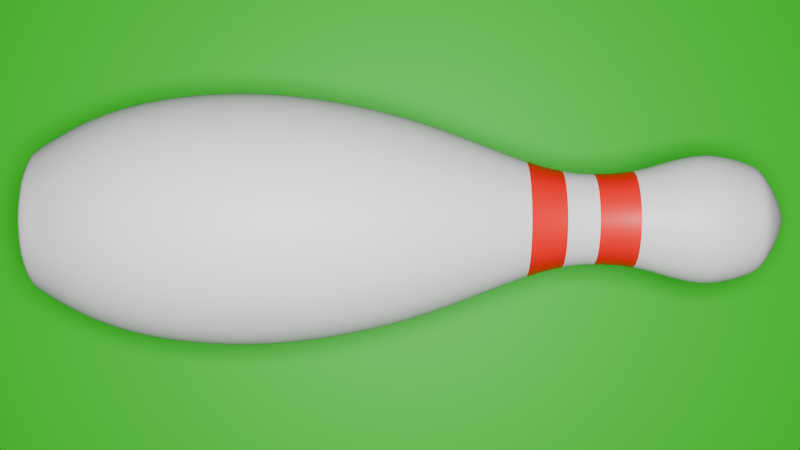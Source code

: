 # Source: bolwing_pin.blend  (saved by Blender 4.0.36; exported with 4.5.12 LTS)
import bpy
from mathutils import Matrix  # noqa: F401  (used for matrix-valued properties, if any)

bpy.ops.wm.read_factory_settings(use_empty=True)
scene = bpy.context.scene
scene.name = 'Scene'

# ---- collections
col_collection = bpy.data.collections.new('Collection'); scene.collection.children.link(col_collection)

# ---- materials (node trees are filled in below, after node groups)
mat_material_001 = bpy.data.materials.new('Material.001')
mat_material_001.use_transparent_shadow = False
mat_material_002 = bpy.data.materials.new('Material.002')
mat_material_002.use_transparent_shadow = False
mat_material_003 = bpy.data.materials.new('Material.003')
mat_material_003.use_transparent_shadow = False
mat_black = bpy.data.materials.new('Black')
mat_black.use_transparent_shadow = False
mat_white = bpy.data.materials.new('White')
mat_white.use_transparent_shadow = False
mat_red = bpy.data.materials.new('Red')
mat_red.use_transparent_shadow = False
mat_green = bpy.data.materials.new('Green')
mat_green.use_transparent_shadow = False
mat_blue = bpy.data.materials.new('Blue')
mat_blue.use_transparent_shadow = False
mat_grey = bpy.data.materials.new('Grey')
mat_grey.use_transparent_shadow = False

# ---- material node trees
mat_material_001.use_nodes = True; mat_material_001.node_tree.nodes.clear()
_N = mat_material_001.node_tree.nodes; _L = mat_material_001.node_tree.links
n0 = _N.new('ShaderNodeBsdfPrincipled'); n0.name = 'Principled BSDF'; n0.location = (10, 300)
n0.inputs[0].default_value = (0.8055, 0.8055, 0.8055, 1.0)
n0.inputs[3].default_value = 1.45
n1 = _N.new('ShaderNodeOutputMaterial'); n1.name = 'Material Output'; n1.location = (300, 300)
_L.new(n0.outputs[0], n1.inputs[0])
n1.is_active_output = True
mat_material_002.use_nodes = True; mat_material_002.node_tree.nodes.clear()
_N = mat_material_002.node_tree.nodes; _L = mat_material_002.node_tree.links
n0 = _N.new('ShaderNodeBsdfPrincipled'); n0.name = 'Principled BSDF'; n0.location = (10, 300)
n0.inputs[0].default_value = (0.8006, 0.0, 0.0, 1.0)
n0.inputs[3].default_value = 1.45
n1 = _N.new('ShaderNodeOutputMaterial'); n1.name = 'Material Output'; n1.location = (300, 300)
_L.new(n0.outputs[0], n1.inputs[0])
n1.is_active_output = True
mat_material_003.use_nodes = True; mat_material_003.node_tree.nodes.clear()
_N = mat_material_003.node_tree.nodes; _L = mat_material_003.node_tree.links
n0 = _N.new('ShaderNodeBsdfPrincipled'); n0.name = 'Principled BSDF'; n0.location = (10, 300)
n0.inputs[0].default_value = (0.0, 0.8007, 0.003201, 1.0)
n0.inputs[3].default_value = 1.45
n1 = _N.new('ShaderNodeOutputMaterial'); n1.name = 'Material Output'; n1.location = (300, 300)
_L.new(n0.outputs[0], n1.inputs[0])
n1.is_active_output = True

# ---- world
world_world = bpy.data.worlds.new('World'); scene.world = world_world
world_world.use_nodes = True; world_world.node_tree.nodes.clear()
_N = world_world.node_tree.nodes; _L = world_world.node_tree.links
n0 = _N.new('ShaderNodeOutputWorld'); n0.name = 'World Output'; n0.location = (300, 300)
n1 = _N.new('ShaderNodeBackground'); n1.name = 'Background'; n1.location = (10, 300)
n1.inputs[0].default_value = (0.05088, 0.05088, 0.05088, 1.0)
_L.new(n1.outputs[0], n0.inputs[0])
n0.is_active_output = True
world_world.color = (0.05088, 0.05088, 0.05088)
world_world.use_sun_shadow = False
world_world.sun_shadow_jitter_overblur = 0.0

# ---- cameras
cam_camera_001 = bpy.data.cameras.new('Camera.001')

# ---- lights
light_area = bpy.data.lights.new('Area', 'AREA')
light_area.transmission_factor = 0.0
light_area.energy = 1151.0
light_area.shadow_maximum_resolution = 0.006
light_area.use_absolute_resolution = True
light_area.size = 1.0
light_area.size_y = 1.0

# ---- meshes
me_cylinder = bpy.data.meshes.new('Cylinder')
me_cylinder.from_pydata([(1.022e-08, 0.5509, -1.0), (2.517e-08, 0.02429, 1.0), (0.2755, 0.4771, -1.0), (0.01215, 0.02104, 1.0), (0.4771, 0.2755, -1.0), (0.02104, 0.01215, 1.0), (0.5509, 2.062e-09, -1.0), (0.02429, 1.125e-08, 1.0), (0.4771, -0.2755, -1.0), (0.02104, -0.01215, 1.0), (0.2755, -0.4771, -1.0), (0.01215, -0.02104, 1.0), (1.022e-08, -0.5509, -1.0), (2.517e-08, -0.02429, 1.0), (-0.2755, -0.4771, -1.0), (-0.01215, -0.02104, 1.0), (-0.4771, -0.2755, -1.0), (-0.02104, -0.01215, 1.0), (-0.5509, 2.062e-09, -1.0), (-0.02429, 1.125e-08, 1.0), (-0.4771, 0.2755, -1.0), (-0.02104, 0.01215, 1.0), (-0.2755, 0.4771, -1.0), (-0.01215, 0.02104, 1.0), (-1.086e-10, 1.004, -0.6), (9.285e-10, 0.964, -0.2), (1.027e-08, 0.6018, 0.2), (1.606e-08, 0.3773, 0.6), (0.1887, 0.3268, 0.6), (0.3009, 0.5212, 0.2), (0.482, 0.8349, -0.2), (0.5021, 0.8697, -0.6), (0.3268, 0.1887, 0.6), (0.5212, 0.3009, 0.2), (0.8349, 0.482, -0.2), (0.8697, 0.5021, -0.6), (0.3773, 7.176e-09, 0.6), (0.6018, 4.589e-09, 0.2), (0.964, 4.148e-10, -0.2), (1.004, -4.853e-11, -0.6), (0.3268, -0.1887, 0.6), (0.5212, -0.3009, 0.2), (0.8349, -0.482, -0.2), (0.8697, -0.5021, -0.6), (0.1887, -0.3268, 0.6), (0.3009, -0.5212, 0.2), (0.482, -0.8349, -0.2), (0.5021, -0.8697, -0.6), (1.606e-08, -0.3773, 0.6), (1.027e-08, -0.6018, 0.2), (9.285e-10, -0.964, -0.2), (-1.086e-10, -1.004, -0.6), (-0.1887, -0.3268, 0.6), (-0.3009, -0.5212, 0.2), (-0.482, -0.8349, -0.2), (-0.5021, -0.8697, -0.6), (-0.3268, -0.1887, 0.6), (-0.5212, -0.3009, 0.2), (-0.8349, -0.482, -0.2), (-0.8697, -0.5021, -0.6), (-0.3773, 7.176e-09, 0.6), (-0.6018, 4.589e-09, 0.2), (-0.964, 4.148e-10, -0.2), (-1.004, -4.853e-11, -0.6), (-0.3268, 0.1887, 0.6), (-0.5212, 0.3009, 0.2), (-0.8349, 0.482, -0.2), (-0.8697, 0.5021, -0.6), (-0.1887, 0.3268, 0.6), (-0.3009, 0.5212, 0.2), (-0.482, 0.8349, -0.2), (-0.5021, 0.8697, -0.6), (1.384e-08, 0.4615, 0.3143), (0.2307, 0.3996, 0.3143), (0.3996, 0.2307, 0.3143), (0.4615, 6.533e-09, 0.3143), (0.3996, -0.2307, 0.3143), (0.2307, -0.3996, 0.3143), (1.384e-08, -0.4615, 0.3143), (-0.2307, -0.3996, 0.3143), (-0.3996, -0.2307, 0.3143), (-0.4615, 6.533e-09, 0.3143), (-0.3996, 0.2307, 0.3143), (-0.2307, 0.3996, 0.3143), (4.355e-09, 0.8312, 3.019e-08), (0.4156, 0.7198, 3.019e-08), (0.7198, 0.4156, 3.019e-08), (0.8312, 1.946e-09, 3.019e-08), (0.7198, -0.4156, 3.019e-08), (0.4156, -0.7198, 3.019e-08), (4.355e-09, -0.8312, 3.019e-08), (-0.4156, -0.7198, 3.019e-08), (-0.7198, -0.4156, 3.019e-08), (-0.8312, 1.946e-09, 3.019e-08), (-0.7198, 0.4156, 3.019e-08), (-0.4156, 0.7198, 3.019e-08), (1.339e-08, 0.481, 0.7), (1.166e-08, 0.5479, 0.8), (1.393e-08, 0.4602, 0.9), (0.2301, 0.3986, 0.9), (0.2739, 0.4745, 0.8), (0.2405, 0.4165, 0.7), (0.3986, 0.2301, 0.9), (0.4745, 0.2739, 0.8), (0.4165, 0.2405, 0.7), (0.4602, 6.221e-09, 0.9), (0.5479, 5.211e-09, 0.8), (0.481, 5.982e-09, 0.7), (0.3986, -0.2301, 0.9), (0.4745, -0.2739, 0.8), (0.4165, -0.2405, 0.7), (0.2301, -0.3986, 0.9), (0.2739, -0.4745, 0.8), (0.2405, -0.4165, 0.7), (1.393e-08, -0.4602, 0.9), (1.166e-08, -0.5479, 0.8), (1.339e-08, -0.481, 0.7), (-0.2301, -0.3986, 0.9), (-0.2739, -0.4745, 0.8), (-0.2405, -0.4165, 0.7), (-0.3986, -0.2301, 0.9), (-0.4745, -0.2739, 0.8), (-0.4165, -0.2405, 0.7), (-0.4602, 6.221e-09, 0.9), (-0.5479, 5.211e-09, 0.8), (-0.481, 5.982e-09, 0.7), (-0.3986, 0.2301, 0.9), (-0.4745, 0.2739, 0.8), (-0.4165, 0.2405, 0.7), (-0.2301, 0.3986, 0.9), (-0.2739, 0.4745, 0.8), (-0.2405, 0.4165, 0.7), (0.4668, 0.8085, -0.7333), (0.398, 0.6893, -0.8667), (0.8085, 0.4668, -0.7333), (0.6893, 0.398, -0.8667), (0.9335, -4.177e-10, -0.7333), (0.796, -9.808e-10, -0.8667), (0.8085, -0.4668, -0.7333), (0.6893, -0.398, -0.8667), (0.4668, -0.8085, -0.7333), (0.398, -0.6893, -0.8667), (1.938e-09, -0.9335, -0.7333), (3.31e-09, -0.796, -0.8667), (-0.4668, -0.8085, -0.7333), (-0.398, -0.6893, -0.8667), (-0.8085, -0.4668, -0.7333), (-0.6893, -0.398, -0.8667), (-0.9335, -4.177e-10, -0.7333), (-0.796, -9.808e-10, -0.8667), (-0.8085, 0.4668, -0.7333), (-0.6893, 0.398, -0.8667), (-0.4668, 0.8085, -0.7333), (-0.398, 0.6893, -0.8667), (3.31e-09, 0.796, -0.8667), (1.938e-09, 0.9335, -0.7333), (4.315e-10, 1.036, -0.4), (0.5179, 0.897, -0.4), (0.897, 0.5179, -0.4), (1.036, -7.138e-10, -0.4), (0.897, -0.5179, -0.4), (0.5179, -0.897, -0.4), (4.315e-10, -1.036, -0.4), (-0.5179, -0.897, -0.4), (-0.897, -0.5179, -0.4), (-1.036, -7.138e-10, -0.4), (-0.897, 0.5179, -0.4), (-0.5179, 0.897, -0.4), (1.584e-08, 0.3854, 0.4108), (1.641e-08, 0.364, 0.4853), (0.182, 0.3153, 0.4853), (0.1927, 0.3337, 0.4108), (0.3153, 0.182, 0.4853), (0.3337, 0.1927, 0.4108), (0.364, 7.33e-09, 0.4853), (0.3854, 7.167e-09, 0.4108), (0.3153, -0.182, 0.4853), (0.3337, -0.1927, 0.4108), (0.182, -0.3153, 0.4853), (0.1927, -0.3337, 0.4108), (1.641e-08, -0.364, 0.4853), (1.584e-08, -0.3854, 0.4108), (-0.182, -0.3153, 0.4853), (-0.1927, -0.3337, 0.4108), (-0.3153, -0.182, 0.4853), (-0.3337, -0.1927, 0.4108), (-0.364, 7.33e-09, 0.4853), (-0.3854, 7.167e-09, 0.4108), (-0.3153, 0.182, 0.4853), (-0.3337, 0.1927, 0.4108), (-0.182, 0.3153, 0.4853), (-0.1927, 0.3337, 0.4108), (1.266e-08, 0.4232, 0.9276), (1.77e-08, 0.2279, 0.9724), (0.114, 0.1974, 0.9724), (0.2116, 0.3665, 0.9276), (0.1974, 0.114, 0.9724), (0.3665, 0.2116, 0.9276), (0.2279, 1.088e-08, 0.9724), (0.4232, 8.63e-09, 0.9276), (0.1974, -0.114, 0.9724), (0.3665, -0.2116, 0.9276), (0.114, -0.1974, 0.9724), (0.2116, -0.3665, 0.9276), (1.77e-08, -0.2279, 0.9724), (1.266e-08, -0.4232, 0.9276), (-0.114, -0.1974, 0.9724), (-0.2116, -0.3665, 0.9276), (-0.1974, -0.114, 0.9724), (-0.3665, -0.2116, 0.9276), (-0.2279, 1.088e-08, 0.9724), (-0.4232, 8.63e-09, 0.9276), (-0.1974, 0.114, 0.9724), (-0.3665, 0.2116, 0.9276), (-0.114, 0.1974, 0.9724), (-0.2116, 0.3665, 0.9276), (0.2837, 0.4914, -0.991), (0.4914, 0.2837, -0.991), (0.5675, 1.857e-09, -0.991), (0.4914, -0.2837, -0.991), (0.2837, -0.4914, -0.991), (9.757e-09, -0.5675, -0.991), (-0.2837, -0.4914, -0.991), (-0.4914, -0.2837, -0.991), (-0.5675, 1.857e-09, -0.991), (-0.4914, 0.2837, -0.991), (-0.2837, 0.4914, -0.991), (9.757e-09, 0.5675, -0.991)], [], [(193, 1, 3, 194), (194, 3, 5, 196), (196, 5, 7, 198), (198, 7, 9, 200), (200, 9, 11, 202), (202, 11, 13, 204), (204, 13, 15, 206), (206, 15, 17, 208), (208, 17, 19, 210), (210, 19, 21, 212), (3, 1, 23, 21, 19, 17, 15, 13, 11, 9, 7, 5), (212, 21, 23, 214), (214, 23, 1, 193), (0, 2, 4, 6, 8, 10, 12, 14, 16, 18, 20, 22), (152, 71, 24, 155), (167, 70, 25, 156), (95, 69, 26, 84), (170, 28, 32, 172), (150, 67, 71, 152), (166, 66, 70, 167), (94, 65, 69, 95), (82, 189, 191, 83), (148, 63, 67, 150), (165, 62, 66, 166), (93, 61, 65, 94), (81, 187, 189, 82), (146, 59, 63, 148), (164, 58, 62, 165), (92, 57, 61, 93), (80, 185, 187, 81), (144, 55, 59, 146), (163, 54, 58, 164), (91, 53, 57, 92), (79, 183, 185, 80), (142, 51, 55, 144), (162, 50, 54, 163), (90, 49, 53, 91), (78, 181, 183, 79), (140, 47, 51, 142), (161, 46, 50, 162), (89, 45, 49, 90), (77, 179, 181, 78), (138, 43, 47, 140), (160, 42, 46, 161), (88, 41, 45, 89), (76, 177, 179, 77), (136, 39, 43, 138), (159, 38, 42, 160), (87, 37, 41, 88), (75, 175, 177, 76), (134, 35, 39, 136), (158, 34, 38, 159), (86, 33, 37, 87), (74, 173, 175, 75), (132, 31, 35, 134), (157, 30, 34, 158), (85, 29, 33, 86), (73, 171, 173, 74), (155, 24, 31, 132), (156, 25, 30, 157), (84, 26, 29, 85), (83, 191, 168, 72), (26, 72, 73, 29), (190, 68, 27, 169), (29, 73, 74, 33), (172, 32, 36, 174), (33, 74, 75, 37), (174, 36, 40, 176), (37, 75, 76, 41), (176, 40, 44, 178), (41, 76, 77, 45), (178, 44, 48, 180), (45, 77, 78, 49), (180, 48, 52, 182), (49, 78, 79, 53), (182, 52, 56, 184), (53, 79, 80, 57), (184, 56, 60, 186), (57, 80, 81, 61), (186, 60, 64, 188), (61, 81, 82, 65), (188, 64, 68, 190), (65, 82, 83, 69), (69, 83, 72, 26), (72, 168, 171, 73), (25, 84, 85, 30), (30, 85, 86, 34), (34, 86, 87, 38), (38, 87, 88, 42), (42, 88, 89, 46), (46, 89, 90, 50), (50, 90, 91, 54), (54, 91, 92, 58), (58, 92, 93, 62), (62, 93, 94, 66), (66, 94, 95, 70), (70, 95, 84, 25), (68, 131, 96, 27), (131, 130, 97, 96), (130, 129, 98, 97), (64, 128, 131, 68), (128, 127, 130, 131), (127, 126, 129, 130), (60, 125, 128, 64), (125, 124, 127, 128), (124, 123, 126, 127), (56, 122, 125, 60), (122, 121, 124, 125), (121, 120, 123, 124), (52, 119, 122, 56), (119, 118, 121, 122), (118, 117, 120, 121), (48, 116, 119, 52), (116, 115, 118, 119), (115, 114, 117, 118), (44, 113, 116, 48), (113, 112, 115, 116), (112, 111, 114, 115), (40, 110, 113, 44), (110, 109, 112, 113), (109, 108, 111, 112), (36, 107, 110, 40), (107, 106, 109, 110), (106, 105, 108, 109), (32, 104, 107, 36), (104, 103, 106, 107), (103, 102, 105, 106), (28, 101, 104, 32), (101, 100, 103, 104), (100, 99, 102, 103), (27, 96, 101, 28), (96, 97, 100, 101), (97, 98, 99, 100), (227, 154, 133, 216), (154, 155, 132, 133), (216, 133, 135, 217), (133, 132, 134, 135), (217, 135, 137, 218), (135, 134, 136, 137), (218, 137, 139, 219), (137, 136, 138, 139), (219, 139, 141, 220), (139, 138, 140, 141), (220, 141, 143, 221), (141, 140, 142, 143), (221, 143, 145, 222), (143, 142, 144, 145), (222, 145, 147, 223), (145, 144, 146, 147), (223, 147, 149, 224), (147, 146, 148, 149), (224, 149, 151, 225), (149, 148, 150, 151), (225, 151, 153, 226), (151, 150, 152, 153), (226, 153, 154, 227), (153, 152, 155, 154), (24, 156, 157, 31), (31, 157, 158, 35), (35, 158, 159, 39), (39, 159, 160, 43), (43, 160, 161, 47), (47, 161, 162, 51), (51, 162, 163, 55), (55, 163, 164, 59), (59, 164, 165, 63), (63, 165, 166, 67), (67, 166, 167, 71), (71, 167, 156, 24), (169, 170, 171, 168), (170, 172, 173, 171), (172, 174, 175, 173), (174, 176, 177, 175), (176, 178, 179, 177), (178, 180, 181, 179), (180, 182, 183, 181), (182, 184, 185, 183), (184, 186, 187, 185), (186, 188, 189, 187), (188, 190, 191, 189), (190, 169, 168, 191), (169, 27, 28, 170), (129, 215, 192, 98), (215, 214, 193, 192), (126, 213, 215, 129), (213, 212, 214, 215), (123, 211, 213, 126), (211, 210, 212, 213), (120, 209, 211, 123), (209, 208, 210, 211), (117, 207, 209, 120), (207, 206, 208, 209), (114, 205, 207, 117), (205, 204, 206, 207), (111, 203, 205, 114), (203, 202, 204, 205), (108, 201, 203, 111), (201, 200, 202, 203), (105, 199, 201, 108), (199, 198, 200, 201), (102, 197, 199, 105), (197, 196, 198, 199), (99, 195, 197, 102), (195, 194, 196, 197), (98, 192, 195, 99), (192, 193, 194, 195), (22, 226, 227, 0), (20, 225, 226, 22), (18, 224, 225, 20), (16, 223, 224, 18), (14, 222, 223, 16), (12, 221, 222, 14), (10, 220, 221, 12), (8, 219, 220, 10), (6, 218, 219, 8), (4, 217, 218, 6), (2, 216, 217, 4), (0, 227, 216, 2)])
me_cylinder.polygons.foreach_set('use_smooth', [True] * 218)
me_cylinder.polygons.foreach_set('material_index', [0, 0, 0, 0, 0, 0, 0, 0, 0, 0, 0, 0, 0, 0, 0, 0, 0, 1, 0, 0, 0, 1, 0, 0, 0, 1, 0, 0, 0, 1, 0, 0, 0, 1, 0, 0, 0, 1, 0, 0, 0, 1, 0, 0, 0, 1, 0, 0, 0, 1, 0, 0, 0, 1, 0, 0, 0, 1, 0, 0, 0, 1, 0, 1, 0, 1, 0, 1, 0, 1, 0, 1, 0, 1, 0, 1, 0, 1, 0, 1, 0, 1, 0, 0, 1, 0, 0, 0, 0, 0, 0, 0, 0, 0, 0, 0, 0, 0, 0, 0, 0, 0, 0, 0, 0, 0, 0, 0, 0, 0, 0, 0, 0, 0, 0, 0, 0, 0, 0, 0, 0, 0, 0, 0, 0, 0, 0, 0, 0, 0, 0, 0, 0, 0, 0, 0, 0, 0, 0, 0, 0, 0, 0, 0, 0, 0, 0, 0, 0, 0, 0, 0, 0, 0, 0, 0, 0, 0, 0, 0, 0, 0, 0, 0, 0, 0, 0, 0, 0, 0, 0, 0, 0, 0, 0, 0, 0, 0, 0, 0, 0, 1, 0, 0, 0, 0, 0, 0, 0, 0, 0, 0, 0, 0, 0, 0, 0, 0, 0, 0, 0, 0, 0, 0, 0, 0, 0, 0, 0, 0, 0, 0, 0, 0, 0, 0, 0, 0])
_uv = me_cylinder.uv_layers.new(name='UVMap')
_uv.uv.foreach_set('vector', [1.0, 0.9917, 1.0, 1.0, 0.9167, 1.0, 0.9167, 0.9917, 0.9167, 0.9917, 0.9167, 1.0, 0.8333, 1.0, 0.8333, 0.9917, 0.8333, 0.9917, 0.8333, 1.0, 0.75, 1.0, 0.75, 0.9917, 0.75, 0.9917, 0.75, 1.0, 0.6667, 1.0, 0.6667, 0.9917, 0.6667, 0.9917, 0.6667, 1.0, 0.5833, 1.0, 0.5833, 0.9917, 0.5833, 0.9917, 0.5833, 1.0, 0.5, 1.0, 0.5, 0.9917, 0.5, 0.9917, 0.5, 1.0, 0.4167, 1.0, 0.4167, 0.9917, 0.4167, 0.9917, 0.4167, 1.0, 0.3333, 1.0, 0.3333, 0.9917, 0.3333, 0.9917, 0.3333, 1.0, 0.25, 1.0, 0.25, 0.9917, 0.25, 0.9917, 0.25, 1.0, 0.1667, 1.0, 0.1667, 0.9917, 0.37, 0.4578, 0.25, 0.49, 0.13, 0.4578, 0.04215, 0.37, 0.01, 0.25, 0.04215, 0.13, 0.13, 0.04215, 0.25, 0.01, 0.37, 0.04215, 0.4578, 0.13, 0.49, 0.25, 0.4578, 0.37, 0.1667, 0.9917, 0.1667, 1.0, 0.08333, 1.0, 0.08333, 0.9917, 0.08333, 0.9917, 0.08333, 1.0, 7.451e-08, 1.0, 7.451e-08, 0.9917, 0.75, 0.49, 0.87, 0.4578, 0.9578, 0.37, 0.99, 0.25, 0.9578, 0.13, 0.87, 0.04215, 0.75, 0.01, 0.63, 0.04215, 0.5422, 0.13, 0.51, 0.25, 0.5422, 0.37, 0.63, 0.4578, 0.08333, 0.5667, 0.08333, 0.6, 7.451e-08, 0.6, 7.451e-08, 0.5667, 0.08333, 0.65, 0.08333, 0.7, 7.451e-08, 0.7, 7.451e-08, 0.65, 0.08333, 0.75, 0.08333, 0.8, 7.451e-08, 0.8, 7.451e-08, 0.75, 0.9167, 0.8755, 0.9167, 0.9, 0.8333, 0.9, 0.8333, 0.8755, 0.1667, 0.5667, 0.1667, 0.6, 0.08333, 0.6, 0.08333, 0.5667, 0.1667, 0.65, 0.1667, 0.7, 0.08333, 0.7, 0.08333, 0.65, 0.1667, 0.75, 0.1667, 0.8, 0.08333, 0.8, 0.08333, 0.75, 0.1667, 0.8333, 0.1667, 0.8581, 0.08333, 0.8581, 0.08333, 0.8333, 0.25, 0.5667, 0.25, 0.6, 0.1667, 0.6, 0.1667, 0.5667, 0.25, 0.65, 0.25, 0.7, 0.1667, 0.7, 0.1667, 0.65, 0.25, 0.75, 0.25, 0.8, 0.1667, 0.8, 0.1667, 0.75, 0.25, 0.8333, 0.25, 0.8581, 0.1667, 0.8581, 0.1667, 0.8333, 0.3333, 0.5667, 0.3333, 0.6, 0.25, 0.6, 0.25, 0.5667, 0.3333, 0.65, 0.3333, 0.7, 0.25, 0.7, 0.25, 0.65, 0.3333, 0.75, 0.3333, 0.8, 0.25, 0.8, 0.25, 0.75, 0.3333, 0.8333, 0.3333, 0.8581, 0.25, 0.8581, 0.25, 0.8333, 0.4167, 0.5667, 0.4167, 0.6, 0.3333, 0.6, 0.3333, 0.5667, 0.4167, 0.65, 0.4167, 0.7, 0.3333, 0.7, 0.3333, 0.65, 0.4167, 0.75, 0.4167, 0.8, 0.3333, 0.8, 0.3333, 0.75, 0.4167, 0.8333, 0.4167, 0.8581, 0.3333, 0.8581, 0.3333, 0.8333, 0.5, 0.5667, 0.5, 0.6, 0.4167, 0.6, 0.4167, 0.5667, 0.5, 0.65, 0.5, 0.7, 0.4167, 0.7, 0.4167, 0.65, 0.5, 0.75, 0.5, 0.8, 0.4167, 0.8, 0.4167, 0.75, 0.5, 0.8333, 0.5, 0.8581, 0.4167, 0.8581, 0.4167, 0.8333, 0.5833, 0.5667, 0.5833, 0.6, 0.5, 0.6, 0.5, 0.5667, 0.5833, 0.65, 0.5833, 0.7, 0.5, 0.7, 0.5, 0.65, 0.5833, 0.75, 0.5833, 0.8, 0.5, 0.8, 0.5, 0.75, 0.5833, 0.8333, 0.5833, 0.8581, 0.5, 0.8581, 0.5, 0.8333, 0.6667, 0.5667, 0.6667, 0.6, 0.5833, 0.6, 0.5833, 0.5667, 0.6667, 0.65, 0.6667, 0.7, 0.5833, 0.7, 0.5833, 0.65, 0.6667, 0.75, 0.6667, 0.8, 0.5833, 0.8, 0.5833, 0.75, 0.6667, 0.8333, 0.6667, 0.8581, 0.5833, 0.8581, 0.5833, 0.8333, 0.75, 0.5667, 0.75, 0.6, 0.6667, 0.6, 0.6667, 0.5667, 0.75, 0.65, 0.75, 0.7, 0.6667, 0.7, 0.6667, 0.65, 0.75, 0.75, 0.75, 0.8, 0.6667, 0.8, 0.6667, 0.75, 0.75, 0.8333, 0.75, 0.8581, 0.6667, 0.8581, 0.6667, 0.8333, 0.8333, 0.5667, 0.8333, 0.6, 0.75, 0.6, 0.75, 0.5667, 0.8333, 0.65, 0.8333, 0.7, 0.75, 0.7, 0.75, 0.65, 0.8333, 0.75, 0.8333, 0.8, 0.75, 0.8, 0.75, 0.75, 0.8333, 0.8333, 0.8333, 0.8581, 0.75, 0.8581, 0.75, 0.8333, 0.9167, 0.5667, 0.9167, 0.6, 0.8333, 0.6, 0.8333, 0.5667, 0.9167, 0.65, 0.9167, 0.7, 0.8333, 0.7, 0.8333, 0.65, 0.9167, 0.75, 0.9167, 0.8, 0.8333, 0.8, 0.8333, 0.75, 0.9167, 0.8333, 0.9167, 0.8581, 0.8333, 0.8581, 0.8333, 0.8333, 1.0, 0.5667, 1.0, 0.6, 0.9167, 0.6, 0.9167, 0.5667, 1.0, 0.65, 1.0, 0.7, 0.9167, 0.7, 0.9167, 0.65, 1.0, 0.75, 1.0, 0.8, 0.9167, 0.8, 0.9167, 0.75, 0.08333, 0.8333, 0.08333, 0.8581, 7.451e-08, 0.8581, 7.451e-08, 0.8333, 1.0, 0.8, 1.0, 0.8333, 0.9167, 0.8333, 0.9167, 0.8, 0.08333, 0.8755, 0.08333, 0.9, 7.451e-08, 0.9, 7.451e-08, 0.8755, 0.9167, 0.8, 0.9167, 0.8333, 0.8333, 0.8333, 0.8333, 0.8, 0.8333, 0.8755, 0.8333, 0.9, 0.75, 0.9, 0.75, 0.8755, 0.8333, 0.8, 0.8333, 0.8333, 0.75, 0.8333, 0.75, 0.8, 0.75, 0.8755, 0.75, 0.9, 0.6667, 0.9, 0.6667, 0.8755, 0.75, 0.8, 0.75, 0.8333, 0.6667, 0.8333, 0.6667, 0.8, 0.6667, 0.8755, 0.6667, 0.9, 0.5833, 0.9, 0.5833, 0.8755, 0.6667, 0.8, 0.6667, 0.8333, 0.5833, 0.8333, 0.5833, 0.8, 0.5833, 0.8755, 0.5833, 0.9, 0.5, 0.9, 0.5, 0.8755, 0.5833, 0.8, 0.5833, 0.8333, 0.5, 0.8333, 0.5, 0.8, 0.5, 0.8755, 0.5, 0.9, 0.4167, 0.9, 0.4167, 0.8755, 0.5, 0.8, 0.5, 0.8333, 0.4167, 0.8333, 0.4167, 0.8, 0.4167, 0.8755, 0.4167, 0.9, 0.3333, 0.9, 0.3333, 0.8755, 0.4167, 0.8, 0.4167, 0.8333, 0.3333, 0.8333, 0.3333, 0.8, 0.3333, 0.8755, 0.3333, 0.9, 0.25, 0.9, 0.25, 0.8755, 0.3333, 0.8, 0.3333, 0.8333, 0.25, 0.8333, 0.25, 0.8, 0.25, 0.8755, 0.25, 0.9, 0.1667, 0.9, 0.1667, 0.8755, 0.25, 0.8, 0.25, 0.8333, 0.1667, 0.8333, 0.1667, 0.8, 0.1667, 0.8755, 0.1667, 0.9, 0.08333, 0.9, 0.08333, 0.8755, 0.1667, 0.8, 0.1667, 0.8333, 0.08333, 0.8333, 0.08333, 0.8, 0.08333, 0.8, 0.08333, 0.8333, 7.451e-08, 0.8333, 7.451e-08, 0.8, 1.0, 0.8333, 1.0, 0.8581, 0.9167, 0.8581, 0.9167, 0.8333, 1.0, 0.7, 1.0, 0.75, 0.9167, 0.75, 0.9167, 0.7, 0.9167, 0.7, 0.9167, 0.75, 0.8333, 0.75, 0.8333, 0.7, 0.8333, 0.7, 0.8333, 0.75, 0.75, 0.75, 0.75, 0.7, 0.75, 0.7, 0.75, 0.75, 0.6667, 0.75, 0.6667, 0.7, 0.6667, 0.7, 0.6667, 0.75, 0.5833, 0.75, 0.5833, 0.7, 0.5833, 0.7, 0.5833, 0.75, 0.5, 0.75, 0.5, 0.7, 0.5, 0.7, 0.5, 0.75, 0.4167, 0.75, 0.4167, 0.7, 0.4167, 0.7, 0.4167, 0.75, 0.3333, 0.75, 0.3333, 0.7, 0.3333, 0.7, 0.3333, 0.75, 0.25, 0.75, 0.25, 0.7, 0.25, 0.7, 0.25, 0.75, 0.1667, 0.75, 0.1667, 0.7, 0.1667, 0.7, 0.1667, 0.75, 0.08333, 0.75, 0.08333, 0.7, 0.08333, 0.7, 0.08333, 0.75, 7.451e-08, 0.75, 7.451e-08, 0.7, 0.08333, 0.9, 0.08333, 0.925, 7.451e-08, 0.925, 7.451e-08, 0.9, 0.08333, 0.925, 0.08333, 0.95, 7.451e-08, 0.95, 7.451e-08, 0.925, 0.08333, 0.95, 0.08333, 0.975, 7.451e-08, 0.975, 7.451e-08, 0.95, 0.1667, 0.9, 0.1667, 0.925, 0.08333, 0.925, 0.08333, 0.9, 0.1667, 0.925, 0.1667, 0.95, 0.08333, 0.95, 0.08333, 0.925, 0.1667, 0.95, 0.1667, 0.975, 0.08333, 0.975, 0.08333, 0.95, 0.25, 0.9, 0.25, 0.925, 0.1667, 0.925, 0.1667, 0.9, 0.25, 0.925, 0.25, 0.95, 0.1667, 0.95, 0.1667, 0.925, 0.25, 0.95, 0.25, 0.975, 0.1667, 0.975, 0.1667, 0.95, 0.3333, 0.9, 0.3333, 0.925, 0.25, 0.925, 0.25, 0.9, 0.3333, 0.925, 0.3333, 0.95, 0.25, 0.95, 0.25, 0.925, 0.3333, 0.95, 0.3333, 0.975, 0.25, 0.975, 0.25, 0.95, 0.4167, 0.9, 0.4167, 0.925, 0.3333, 0.925, 0.3333, 0.9, 0.4167, 0.925, 0.4167, 0.95, 0.3333, 0.95, 0.3333, 0.925, 0.4167, 0.95, 0.4167, 0.975, 0.3333, 0.975, 0.3333, 0.95, 0.5, 0.9, 0.5, 0.925, 0.4167, 0.925, 0.4167, 0.9, 0.5, 0.925, 0.5, 0.95, 0.4167, 0.95, 0.4167, 0.925, 0.5, 0.95, 0.5, 0.975, 0.4167, 0.975, 0.4167, 0.95, 0.5833, 0.9, 0.5833, 0.925, 0.5, 0.925, 0.5, 0.9, 0.5833, 0.925, 0.5833, 0.95, 0.5, 0.95, 0.5, 0.925, 0.5833, 0.95, 0.5833, 0.975, 0.5, 0.975, 0.5, 0.95, 0.6667, 0.9, 0.6667, 0.925, 0.5833, 0.925, 0.5833, 0.9, 0.6667, 0.925, 0.6667, 0.95, 0.5833, 0.95, 0.5833, 0.925, 0.6667, 0.95, 0.6667, 0.975, 0.5833, 0.975, 0.5833, 0.95, 0.75, 0.9, 0.75, 0.925, 0.6667, 0.925, 0.6667, 0.9, 0.75, 0.925, 0.75, 0.95, 0.6667, 0.95, 0.6667, 0.925, 0.75, 0.95, 0.75, 0.975, 0.6667, 0.975, 0.6667, 0.95, 0.8333, 0.9, 0.8333, 0.925, 0.75, 0.925, 0.75, 0.9, 0.8333, 0.925, 0.8333, 0.95, 0.75, 0.95, 0.75, 0.925, 0.8333, 0.95, 0.8333, 0.975, 0.75, 0.975, 0.75, 0.95, 0.9167, 0.9, 0.9167, 0.925, 0.8333, 0.925, 0.8333, 0.9, 0.9167, 0.925, 0.9167, 0.95, 0.8333, 0.95, 0.8333, 0.925, 0.9167, 0.95, 0.9167, 0.975, 0.8333, 0.975, 0.8333, 0.95, 1.0, 0.9, 1.0, 0.925, 0.9167, 0.925, 0.9167, 0.9, 1.0, 0.925, 1.0, 0.95, 0.9167, 0.95, 0.9167, 0.925, 1.0, 0.95, 1.0, 0.975, 0.9167, 0.975, 0.9167, 0.95, 1.0, 0.5022, 1.0, 0.5333, 0.9167, 0.5333, 0.9167, 0.5022, 1.0, 0.5333, 1.0, 0.5667, 0.9167, 0.5667, 0.9167, 0.5333, 0.9167, 0.5022, 0.9167, 0.5333, 0.8333, 0.5333, 0.8333, 0.5022, 0.9167, 0.5333, 0.9167, 0.5667, 0.8333, 0.5667, 0.8333, 0.5333, 0.8333, 0.5022, 0.8333, 0.5333, 0.75, 0.5333, 0.75, 0.5022, 0.8333, 0.5333, 0.8333, 0.5667, 0.75, 0.5667, 0.75, 0.5333, 0.75, 0.5022, 0.75, 0.5333, 0.6667, 0.5333, 0.6667, 0.5022, 0.75, 0.5333, 0.75, 0.5667, 0.6667, 0.5667, 0.6667, 0.5333, 0.6667, 0.5022, 0.6667, 0.5333, 0.5833, 0.5333, 0.5833, 0.5022, 0.6667, 0.5333, 0.6667, 0.5667, 0.5833, 0.5667, 0.5833, 0.5333, 0.5833, 0.5022, 0.5833, 0.5333, 0.5, 0.5333, 0.5, 0.5022, 0.5833, 0.5333, 0.5833, 0.5667, 0.5, 0.5667, 0.5, 0.5333, 0.5, 0.5022, 0.5, 0.5333, 0.4167, 0.5333, 0.4167, 0.5022, 0.5, 0.5333, 0.5, 0.5667, 0.4167, 0.5667, 0.4167, 0.5333, 0.4167, 0.5022, 0.4167, 0.5333, 0.3333, 0.5333, 0.3333, 0.5022, 0.4167, 0.5333, 0.4167, 0.5667, 0.3333, 0.5667, 0.3333, 0.5333, 0.3333, 0.5022, 0.3333, 0.5333, 0.25, 0.5333, 0.25, 0.5022, 0.3333, 0.5333, 0.3333, 0.5667, 0.25, 0.5667, 0.25, 0.5333, 0.25, 0.5022, 0.25, 0.5333, 0.1667, 0.5333, 0.1667, 0.5022, 0.25, 0.5333, 0.25, 0.5667, 0.1667, 0.5667, 0.1667, 0.5333, 0.1667, 0.5022, 0.1667, 0.5333, 0.08333, 0.5333, 0.08333, 0.5022, 0.1667, 0.5333, 0.1667, 0.5667, 0.08333, 0.5667, 0.08333, 0.5333, 0.08333, 0.5022, 0.08333, 0.5333, 7.451e-08, 0.5333, 7.451e-08, 0.5022, 0.08333, 0.5333, 0.08333, 0.5667, 7.451e-08, 0.5667, 7.451e-08, 0.5333, 1.0, 0.6, 1.0, 0.65, 0.9167, 0.65, 0.9167, 0.6, 0.9167, 0.6, 0.9167, 0.65, 0.8333, 0.65, 0.8333, 0.6, 0.8333, 0.6, 0.8333, 0.65, 0.75, 0.65, 0.75, 0.6, 0.75, 0.6, 0.75, 0.65, 0.6667, 0.65, 0.6667, 0.6, 0.6667, 0.6, 0.6667, 0.65, 0.5833, 0.65, 0.5833, 0.6, 0.5833, 0.6, 0.5833, 0.65, 0.5, 0.65, 0.5, 0.6, 0.5, 0.6, 0.5, 0.65, 0.4167, 0.65, 0.4167, 0.6, 0.4167, 0.6, 0.4167, 0.65, 0.3333, 0.65, 0.3333, 0.6, 0.3333, 0.6, 0.3333, 0.65, 0.25, 0.65, 0.25, 0.6, 0.25, 0.6, 0.25, 0.65, 0.1667, 0.65, 0.1667, 0.6, 0.1667, 0.6, 0.1667, 0.65, 0.08333, 0.65, 0.08333, 0.6, 0.08333, 0.6, 0.08333, 0.65, 7.451e-08, 0.65, 7.451e-08, 0.6, 1.0, 0.8755, 0.9167, 0.8755, 0.9167, 0.8581, 1.0, 0.8581, 0.9167, 0.8755, 0.8333, 0.8755, 0.8333, 0.8581, 0.9167, 0.8581, 0.8333, 0.8755, 0.75, 0.8755, 0.75, 0.8581, 0.8333, 0.8581, 0.75, 0.8755, 0.6667, 0.8755, 0.6667, 0.8581, 0.75, 0.8581, 0.6667, 0.8755, 0.5833, 0.8755, 0.5833, 0.8581, 0.6667, 0.8581, 0.5833, 0.8755, 0.5, 0.8755, 0.5, 0.8581, 0.5833, 0.8581, 0.5, 0.8755, 0.4167, 0.8755, 0.4167, 0.8581, 0.5, 0.8581, 0.4167, 0.8755, 0.3333, 0.8755, 0.3333, 0.8581, 0.4167, 0.8581, 0.3333, 0.8755, 0.25, 0.8755, 0.25, 0.8581, 0.3333, 0.8581, 0.25, 0.8755, 0.1667, 0.8755, 0.1667, 0.8581, 0.25, 0.8581, 0.1667, 0.8755, 0.08333, 0.8755, 0.08333, 0.8581, 0.1667, 0.8581, 0.08333, 0.8755, 7.451e-08, 0.8755, 7.451e-08, 0.8581, 0.08333, 0.8581, 1.0, 0.8755, 1.0, 0.9, 0.9167, 0.9, 0.9167, 0.8755, 0.08333, 0.975, 0.08333, 0.9833, 7.451e-08, 0.9833, 7.451e-08, 0.975, 0.08333, 0.9833, 0.08333, 0.9917, 7.451e-08, 0.9917, 7.451e-08, 0.9833, 0.1667, 0.975, 0.1667, 0.9833, 0.08333, 0.9833, 0.08333, 0.975, 0.1667, 0.9833, 0.1667, 0.9917, 0.08333, 0.9917, 0.08333, 0.9833, 0.25, 0.975, 0.25, 0.9833, 0.1667, 0.9833, 0.1667, 0.975, 0.25, 0.9833, 0.25, 0.9917, 0.1667, 0.9917, 0.1667, 0.9833, 0.3333, 0.975, 0.3333, 0.9833, 0.25, 0.9833, 0.25, 0.975, 0.3333, 0.9833, 0.3333, 0.9917, 0.25, 0.9917, 0.25, 0.9833, 0.4167, 0.975, 0.4167, 0.9833, 0.3333, 0.9833, 0.3333, 0.975, 0.4167, 0.9833, 0.4167, 0.9917, 0.3333, 0.9917, 0.3333, 0.9833, 0.5, 0.975, 0.5, 0.9833, 0.4167, 0.9833, 0.4167, 0.975, 0.5, 0.9833, 0.5, 0.9917, 0.4167, 0.9917, 0.4167, 0.9833, 0.5833, 0.975, 0.5833, 0.9833, 0.5, 0.9833, 0.5, 0.975, 0.5833, 0.9833, 0.5833, 0.9917, 0.5, 0.9917, 0.5, 0.9833, 0.6667, 0.975, 0.6667, 0.9833, 0.5833, 0.9833, 0.5833, 0.975, 0.6667, 0.9833, 0.6667, 0.9917, 0.5833, 0.9917, 0.5833, 0.9833, 0.75, 0.975, 0.75, 0.9833, 0.6667, 0.9833, 0.6667, 0.975, 0.75, 0.9833, 0.75, 0.9917, 0.6667, 0.9917, 0.6667, 0.9833, 0.8333, 0.975, 0.8333, 0.9833, 0.75, 0.9833, 0.75, 0.975, 0.8333, 0.9833, 0.8333, 0.9917, 0.75, 0.9917, 0.75, 0.9833, 0.9167, 0.975, 0.9167, 0.9833, 0.8333, 0.9833, 0.8333, 0.975, 0.9167, 0.9833, 0.9167, 0.9917, 0.8333, 0.9917, 0.8333, 0.9833, 1.0, 0.975, 1.0, 0.9833, 0.9167, 0.9833, 0.9167, 0.975, 1.0, 0.9833, 1.0, 0.9917, 0.9167, 0.9917, 0.9167, 0.9833, 0.08333, 0.5, 0.08333, 0.5022, 7.451e-08, 0.5022, 7.451e-08, 0.5, 0.1667, 0.5, 0.1667, 0.5022, 0.08333, 0.5022, 0.08333, 0.5, 0.25, 0.5, 0.25, 0.5022, 0.1667, 0.5022, 0.1667, 0.5, 0.3333, 0.5, 0.3333, 0.5022, 0.25, 0.5022, 0.25, 0.5, 0.4167, 0.5, 0.4167, 0.5022, 0.3333, 0.5022, 0.3333, 0.5, 0.5, 0.5, 0.5, 0.5022, 0.4167, 0.5022, 0.4167, 0.5, 0.5833, 0.5, 0.5833, 0.5022, 0.5, 0.5022, 0.5, 0.5, 0.6667, 0.5, 0.6667, 0.5022, 0.5833, 0.5022, 0.5833, 0.5, 0.75, 0.5, 0.75, 0.5022, 0.6667, 0.5022, 0.6667, 0.5, 0.8333, 0.5, 0.8333, 0.5022, 0.75, 0.5022, 0.75, 0.5, 0.9167, 0.5, 0.9167, 0.5022, 0.8333, 0.5022, 0.8333, 0.5, 1.0, 0.5, 1.0, 0.5022, 0.9167, 0.5022, 0.9167, 0.5])
me_cylinder.materials.append(mat_material_001)
me_cylinder.materials.append(mat_material_002)
me_cylinder.update()
me_plane = bpy.data.meshes.new('Plane')
me_plane.from_pydata([(-1.0, -1.0, 0.0), (1.0, -1.0, 0.0), (-1.0, 1.0, 0.0), (1.0, 1.0, 0.0)], [], [(0, 1, 3, 2)])
_uv = me_plane.uv_layers.new(name='UVMap')
_uv.uv.foreach_set('vector', [0.0, 0.0, 1.0, 0.0, 1.0, 1.0, 0.0, 1.0])
me_plane.materials.append(mat_material_003)
me_plane.update()

# ---- objects
ob_empty = bpy.data.objects.new('Empty', None)
ob_cylinder = bpy.data.objects.new('Cylinder', me_cylinder)
ob_plane = bpy.data.objects.new('Plane', me_plane)
ob_camera = bpy.data.objects.new('Camera', cam_camera_001)
ob_area = bpy.data.objects.new('Area', light_area)
ob_stroke = bpy.data.objects.new('Stroke', None)

# ---- transforms, parenting, visibility, modifiers, constraints
ob_empty.location = (0.0, 7.091, 2.49)
ob_empty.rotation_euler = (1.571, -0.0, -0.0)
ob_empty.empty_display_type = 'IMAGE'
ob_empty.empty_display_size = 5.0
ob_cylinder.location = (0.0, 0.0, 2.495)
ob_cylinder.rotation_euler = (4.712, -0.0, 0.0)
ob_cylinder.scale = (0.8664, 0.8619, 2.5)
_m = ob_cylinder.modifiers.new('Subdivision', 'SUBSURF')
ob_plane.location = (-3.565, 0.008384, 2.454)
ob_plane.rotation_euler = (-0.0, 1.571, 0.0)
ob_plane.scale = (5.988, 5.988, 5.988)
ob_camera.location = (7.477, -0.0642, 2.454)
ob_camera.rotation_euler = (1.571, -0.0, 1.571)
ob_area.location = (7.974, 0.008384, 2.454)
ob_area.rotation_euler = (-0.0, 1.571, 0.0)
ob_stroke.location = (3.975, -6.178, 1.832)
ob_stroke.scale = (2.42, 2.42, 2.42)
ob_stroke.empty_image_offset = (0.0, 0.0)
ob_stroke.color = (0.0, 0.0, 0.0, 1.0)
ob_stroke.use_grease_pencil_lights = True
_m = ob_stroke.modifiers.new('Line Art', 'LINEART')
_m.show_render = True
_m.source_type = 'OBJECT'
_m.source_object = ob_cylinder
_m.use_contour = True
_m.use_loose = True
_m.use_crease = True
_m.use_edge_mark = True
_m.use_intersection = True
_m.target_layer = 'Colors'
_m.target_material = mat_black
_m.radius = 0.0125

# ---- collection membership
col_collection.objects.link(ob_empty)
col_collection.objects.link(ob_cylinder)
col_collection.objects.link(ob_plane)
col_collection.objects.link(ob_camera)
col_collection.objects.link(ob_area)
col_collection.objects.link(ob_stroke)

# ---- scene / render settings (as saved in the file)
scene.camera = ob_camera
scene.frame_start = 1; scene.frame_end = 250; scene.frame_set(1)
scene.render.engine = 'BLENDER_EEVEE_NEXT'
scene.cycles.sampling_pattern = 'TABULATED_SOBOL'
bpy.context.view_layer.update()
